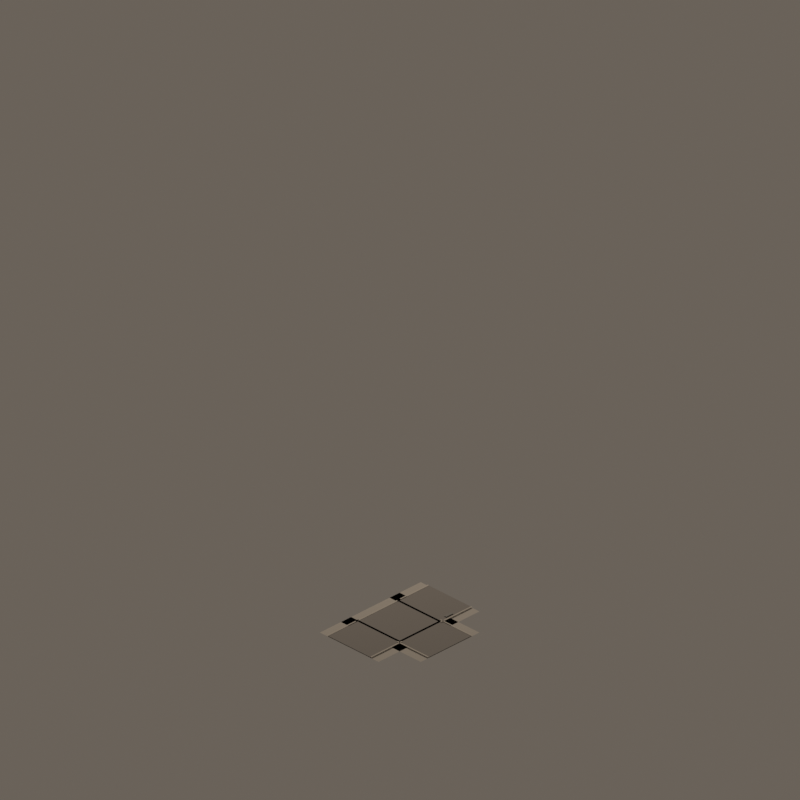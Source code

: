 # Source: road_mask_13.blend  (saved by Blender 4.5.92; exported with 4.5.12 LTS)
import bpy
from mathutils import Matrix  # noqa: F401  (used for matrix-valued properties, if any)

bpy.ops.wm.read_factory_settings(use_empty=True)
scene = bpy.context.scene
scene.name = 'CitySimFoundryStreet_road_mask_13'

# ---- materials (node trees are filled in below, after node groups)
mat_quietwarmgrayaggregate = bpy.data.materials.new('QuietWarmGrayAggregate')
mat_quietwarmgrayaggregate.diffuse_color = (0.405, 0.382, 0.345, 1.0)
mat_foundrywarmcharcoalasphalt = bpy.data.materials.new('FoundryWarmCharcoalAsphalt')
mat_foundrywarmcharcoalasphalt.diffuse_color = (0.205, 0.192, 0.178, 1.0)
mat_lowcontrastsandstonecurb = bpy.data.materials.new('LowContrastSandstoneCurb')
mat_lowcontrastsandstonecurb.diffuse_color = (0.438, 0.41, 0.365, 1.0)
mat_drainageiron = bpy.data.materials.new('DrainageIron')
mat_drainageiron.diffuse_color = (0.115, 0.112, 0.105, 1.0)

# ---- material node trees
mat_quietwarmgrayaggregate.use_nodes = True; mat_quietwarmgrayaggregate.node_tree.nodes.clear()
_N = mat_quietwarmgrayaggregate.node_tree.nodes; _L = mat_quietwarmgrayaggregate.node_tree.links
n0 = _N.new('ShaderNodeBsdfPrincipled'); n0.name = 'Principled BSDF'; n0.location = (-200, 100)
n0.inputs[0].default_value = (0.405, 0.382, 0.345, 1.0)
n0.inputs[2].default_value = 0.91
n1 = _N.new('ShaderNodeOutputMaterial'); n1.name = 'Material Output'; n1.location = (200, 100)
_L.new(n0.outputs[0], n1.inputs[0])
n1.is_active_output = True
mat_foundrywarmcharcoalasphalt.use_nodes = True; mat_foundrywarmcharcoalasphalt.node_tree.nodes.clear()
_N = mat_foundrywarmcharcoalasphalt.node_tree.nodes; _L = mat_foundrywarmcharcoalasphalt.node_tree.links
n0 = _N.new('ShaderNodeBsdfPrincipled'); n0.name = 'Principled BSDF'; n0.location = (-200, 100)
n0.inputs[0].default_value = (0.205, 0.192, 0.178, 1.0)
n0.inputs[2].default_value = 0.88
n1 = _N.new('ShaderNodeOutputMaterial'); n1.name = 'Material Output'; n1.location = (200, 100)
_L.new(n0.outputs[0], n1.inputs[0])
n1.is_active_output = True
mat_lowcontrastsandstonecurb.use_nodes = True; mat_lowcontrastsandstonecurb.node_tree.nodes.clear()
_N = mat_lowcontrastsandstonecurb.node_tree.nodes; _L = mat_lowcontrastsandstonecurb.node_tree.links
n0 = _N.new('ShaderNodeBsdfPrincipled'); n0.name = 'Principled BSDF'; n0.location = (-200, 100)
n0.inputs[0].default_value = (0.438, 0.41, 0.365, 1.0)
n0.inputs[2].default_value = 0.88
n1 = _N.new('ShaderNodeOutputMaterial'); n1.name = 'Material Output'; n1.location = (200, 100)
_L.new(n0.outputs[0], n1.inputs[0])
n1.is_active_output = True
mat_drainageiron.use_nodes = True; mat_drainageiron.node_tree.nodes.clear()
_N = mat_drainageiron.node_tree.nodes; _L = mat_drainageiron.node_tree.links
n0 = _N.new('ShaderNodeBsdfPrincipled'); n0.name = 'Principled BSDF'; n0.location = (-200, 100)
n0.inputs[0].default_value = (0.115, 0.112, 0.105, 1.0)
n0.inputs[1].default_value = 0.48
n0.inputs[2].default_value = 0.6
n1 = _N.new('ShaderNodeOutputMaterial'); n1.name = 'Material Output'; n1.location = (200, 100)
_L.new(n0.outputs[0], n1.inputs[0])
n1.is_active_output = True

# ---- world
world_citysimworld = bpy.data.worlds.new('CitySimWorld'); scene.world = world_citysimworld
world_citysimworld.use_nodes = True; world_citysimworld.node_tree.nodes.clear()
_N = world_citysimworld.node_tree.nodes; _L = world_citysimworld.node_tree.links
n0 = _N.new('ShaderNodeBackground'); n0.name = 'Background'; n0.location = (-200, 100)
n0.inputs[0].default_value = (0.2, 0.17, 0.14, 1.0)
n0.inputs[1].default_value = 0.72
n1 = _N.new('ShaderNodeOutputWorld'); n1.name = 'World Output'; n1.location = (200, 100)
_L.new(n0.outputs[0], n1.inputs[0])
n1.is_active_output = True

# ---- cameras
cam_camne = bpy.data.cameras.new('camNE')
cam_camne.type = 'ORTHO'
cam_camne.ortho_scale = 12.34
cam_camne.shift_y = 0.2812
cam_camse = bpy.data.cameras.new('camSE')
cam_camse.type = 'ORTHO'
cam_camse.ortho_scale = 12.34
cam_camse.shift_y = 0.2812
cam_camsw = bpy.data.cameras.new('camSW')
cam_camsw.type = 'ORTHO'
cam_camsw.ortho_scale = 12.34
cam_camsw.shift_y = 0.2812
cam_camnw = bpy.data.cameras.new('camNW')
cam_camnw.type = 'ORTHO'
cam_camnw.ortho_scale = 12.34
cam_camnw.shift_y = 0.2812

# ---- lights
light_citysimkey = bpy.data.lights.new('CitySimKey', 'AREA')
light_citysimkey.color = (1.0, 0.86, 0.72)
light_citysimkey.energy = 1100.0
light_citysimkey.shape = 'DISK'
light_citysimkey.size = 5.0

# ---- meshes
me_walkcoremesh = bpy.data.meshes.new('WalkCoreMesh')
me_walkcoremesh.from_pydata([(-0.64, -0.64, 0.042), (0.64, -0.64, 0.042), (0.64, 0.64, 0.042), (-0.64, 0.64, 0.042)], [], [(0, 1, 2, 3)])
me_walkcoremesh.materials.append(mat_quietwarmgrayaggregate)
me_walkcoremesh.update()
me_asphaltcoremesh = bpy.data.meshes.new('AsphaltCoreMesh')
me_asphaltcoremesh.from_pydata([(-0.46, -0.46, 0.054), (0.46, -0.46, 0.054), (0.46, 0.46, 0.054), (-0.46, 0.46, 0.054)], [], [(0, 1, 2, 3)])
me_asphaltcoremesh.materials.append(mat_foundrywarmcharcoalasphalt)
me_asphaltcoremesh.update()
me_walkarmnorthmesh = bpy.data.meshes.new('WalkArmNorthMesh')
me_walkarmnorthmesh.from_pydata([(-1.1, -0.64, 0.042), (-0.42, -0.64, 0.042), (-0.42, 0.64, 0.042), (-1.1, 0.64, 0.042)], [], [(0, 1, 2, 3)])
me_walkarmnorthmesh.materials.append(mat_quietwarmgrayaggregate)
me_walkarmnorthmesh.update()
me_roadarmnorthmesh = bpy.data.meshes.new('RoadArmNorthMesh')
me_roadarmnorthmesh.from_pydata([(-1.1, -0.46, 0.054), (-0.42, -0.46, 0.054), (-0.42, 0.46, 0.054), (-1.1, 0.46, 0.054)], [], [(0, 1, 2, 3)])
me_roadarmnorthmesh.materials.append(mat_foundrywarmcharcoalasphalt)
me_roadarmnorthmesh.update()
me_curbnorth0mesh = bpy.data.meshes.new('CurbNorth0Mesh')
me_curbnorth0mesh.from_pydata([(-1.1, -0.485, 0.062), (-0.42, -0.485, 0.062), (-0.42, -0.46, 0.062), (-1.1, -0.46, 0.062)], [], [(0, 1, 2, 3)])
me_curbnorth0mesh.materials.append(mat_lowcontrastsandstonecurb)
me_curbnorth0mesh.update()
me_curbnorth1mesh = bpy.data.meshes.new('CurbNorth1Mesh')
me_curbnorth1mesh.from_pydata([(-1.1, 0.46, 0.062), (-0.42, 0.46, 0.062), (-0.42, 0.485, 0.062), (-1.1, 0.485, 0.062)], [], [(0, 1, 2, 3)])
me_curbnorth1mesh.materials.append(mat_lowcontrastsandstonecurb)
me_curbnorth1mesh.update()
me_walkarmsouthmesh = bpy.data.meshes.new('WalkArmSouthMesh')
me_walkarmsouthmesh.from_pydata([(0.42, -0.64, 0.042), (1.1, -0.64, 0.042), (1.1, 0.64, 0.042), (0.42, 0.64, 0.042)], [], [(0, 1, 2, 3)])
me_walkarmsouthmesh.materials.append(mat_quietwarmgrayaggregate)
me_walkarmsouthmesh.update()
me_roadarmsouthmesh = bpy.data.meshes.new('RoadArmSouthMesh')
me_roadarmsouthmesh.from_pydata([(0.42, -0.46, 0.054), (1.1, -0.46, 0.054), (1.1, 0.46, 0.054), (0.42, 0.46, 0.054)], [], [(0, 1, 2, 3)])
me_roadarmsouthmesh.materials.append(mat_foundrywarmcharcoalasphalt)
me_roadarmsouthmesh.update()
me_curbsouth0mesh = bpy.data.meshes.new('CurbSouth0Mesh')
me_curbsouth0mesh.from_pydata([(0.42, -0.485, 0.062), (1.1, -0.485, 0.062), (1.1, -0.46, 0.062), (0.42, -0.46, 0.062)], [], [(0, 1, 2, 3)])
me_curbsouth0mesh.materials.append(mat_lowcontrastsandstonecurb)
me_curbsouth0mesh.update()
me_curbsouth1mesh = bpy.data.meshes.new('CurbSouth1Mesh')
me_curbsouth1mesh.from_pydata([(0.42, 0.46, 0.062), (1.1, 0.46, 0.062), (1.1, 0.485, 0.062), (0.42, 0.485, 0.062)], [], [(0, 1, 2, 3)])
me_curbsouth1mesh.materials.append(mat_lowcontrastsandstonecurb)
me_curbsouth1mesh.update()
me_walkarmwestmesh = bpy.data.meshes.new('WalkArmWestMesh')
me_walkarmwestmesh.from_pydata([(-0.64, 0.42, 0.042), (0.64, 0.42, 0.042), (0.64, 1.1, 0.042), (-0.64, 1.1, 0.042)], [], [(0, 1, 2, 3)])
me_walkarmwestmesh.materials.append(mat_quietwarmgrayaggregate)
me_walkarmwestmesh.update()
me_roadarmwestmesh = bpy.data.meshes.new('RoadArmWestMesh')
me_roadarmwestmesh.from_pydata([(-0.46, 0.42, 0.054), (0.46, 0.42, 0.054), (0.46, 1.1, 0.054), (-0.46, 1.1, 0.054)], [], [(0, 1, 2, 3)])
me_roadarmwestmesh.materials.append(mat_foundrywarmcharcoalasphalt)
me_roadarmwestmesh.update()
me_curbwest0mesh = bpy.data.meshes.new('CurbWest0Mesh')
me_curbwest0mesh.from_pydata([(-0.485, 0.42, 0.062), (-0.46, 0.42, 0.062), (-0.46, 1.1, 0.062), (-0.485, 1.1, 0.062)], [], [(0, 1, 2, 3)])
me_curbwest0mesh.materials.append(mat_lowcontrastsandstonecurb)
me_curbwest0mesh.update()
me_curbwest1mesh = bpy.data.meshes.new('CurbWest1Mesh')
me_curbwest1mesh.from_pydata([(0.46, 0.42, 0.062), (0.485, 0.42, 0.062), (0.485, 1.1, 0.062), (0.46, 1.1, 0.062)], [], [(0, 1, 2, 3)])
me_curbwest1mesh.materials.append(mat_lowcontrastsandstonecurb)
me_curbwest1mesh.update()
me_closedcurbeastmesh = bpy.data.meshes.new('ClosedCurbEastMesh')
me_closedcurbeastmesh.from_pydata([(-0.485, -0.485, 0.062), (0.485, -0.485, 0.062), (0.485, -0.46, 0.062), (-0.485, -0.46, 0.062)], [], [(0, 1, 2, 3)])
me_closedcurbeastmesh.materials.append(mat_lowcontrastsandstonecurb)
me_closedcurbeastmesh.update()
me_catchbasinnorthmesh = bpy.data.meshes.new('CatchBasinNorthMesh')
me_catchbasinnorthmesh.from_pydata([(-0.75, 0.3725, 0.068), (-0.59, 0.3725, 0.068), (-0.59, 0.4275, 0.068), (-0.75, 0.4275, 0.068)], [], [(0, 1, 2, 3)])
me_catchbasinnorthmesh.materials.append(mat_drainageiron)
me_catchbasinnorthmesh.update()

# ---- objects
ob_assetroot = bpy.data.objects.new('AssetRoot', None)
ob_footprintpivot = bpy.data.objects.new('FootprintPivot', None)
ob_walkcore = bpy.data.objects.new('WalkCore', me_walkcoremesh)
ob_asphaltcore = bpy.data.objects.new('AsphaltCore', me_asphaltcoremesh)
ob_walkarmnorth = bpy.data.objects.new('WalkArmNorth', me_walkarmnorthmesh)
ob_roadarmnorth = bpy.data.objects.new('RoadArmNorth', me_roadarmnorthmesh)
ob_curbnorth0 = bpy.data.objects.new('CurbNorth0', me_curbnorth0mesh)
ob_curbnorth1 = bpy.data.objects.new('CurbNorth1', me_curbnorth1mesh)
ob_socket_north = bpy.data.objects.new('Socket_North', None)
ob_walkarmsouth = bpy.data.objects.new('WalkArmSouth', me_walkarmsouthmesh)
ob_roadarmsouth = bpy.data.objects.new('RoadArmSouth', me_roadarmsouthmesh)
ob_curbsouth0 = bpy.data.objects.new('CurbSouth0', me_curbsouth0mesh)
ob_curbsouth1 = bpy.data.objects.new('CurbSouth1', me_curbsouth1mesh)
ob_socket_south = bpy.data.objects.new('Socket_South', None)
ob_walkarmwest = bpy.data.objects.new('WalkArmWest', me_walkarmwestmesh)
ob_roadarmwest = bpy.data.objects.new('RoadArmWest', me_roadarmwestmesh)
ob_curbwest0 = bpy.data.objects.new('CurbWest0', me_curbwest0mesh)
ob_curbwest1 = bpy.data.objects.new('CurbWest1', me_curbwest1mesh)
ob_socket_west = bpy.data.objects.new('Socket_West', None)
ob_closedcurbeast = bpy.data.objects.new('ClosedCurbEast', me_closedcurbeastmesh)
ob_catchbasinnorth = bpy.data.objects.new('CatchBasinNorth', me_catchbasinnorthmesh)
ob_camne = bpy.data.objects.new('camNE', cam_camne)
ob_camse = bpy.data.objects.new('camSE', cam_camse)
ob_camsw = bpy.data.objects.new('camSW', cam_camsw)
ob_camnw = bpy.data.objects.new('camNW', cam_camnw)
ob_citysimkey = bpy.data.objects.new('CitySimKey', light_citysimkey)

# ---- transforms, parenting, visibility, modifiers, constraints
ob_assetroot.location = (0.0, 0.0, 0.0)
ob_footprintpivot.parent = ob_assetroot
ob_footprintpivot.location = (0.0, 0.0, 0.0)
ob_footprintpivot.empty_display_type = 'CIRCLE'
ob_footprintpivot.empty_display_size = 0.12
ob_walkcore.parent = ob_assetroot
ob_walkcore.location = (0.0, 0.0, 0.0)
ob_asphaltcore.parent = ob_assetroot
ob_asphaltcore.location = (0.0, 0.0, 0.0)
ob_walkarmnorth.parent = ob_assetroot
ob_walkarmnorth.location = (0.0, 0.0, 0.0)
ob_roadarmnorth.parent = ob_assetroot
ob_roadarmnorth.location = (0.0, 0.0, 0.0)
ob_curbnorth0.parent = ob_assetroot
ob_curbnorth0.location = (0.0, 0.0, 0.0)
ob_curbnorth1.parent = ob_assetroot
ob_curbnorth1.location = (0.0, 0.0, 0.0)
ob_socket_north.parent = ob_assetroot
ob_socket_north.location = (-1.0, 0.0, 0.035)
ob_socket_north.empty_display_size = 0.1
ob_walkarmsouth.parent = ob_assetroot
ob_walkarmsouth.location = (0.0, 0.0, 0.0)
ob_roadarmsouth.parent = ob_assetroot
ob_roadarmsouth.location = (0.0, 0.0, 0.0)
ob_curbsouth0.parent = ob_assetroot
ob_curbsouth0.location = (0.0, 0.0, 0.0)
ob_curbsouth1.parent = ob_assetroot
ob_curbsouth1.location = (0.0, 0.0, 0.0)
ob_socket_south.parent = ob_assetroot
ob_socket_south.location = (1.0, 0.0, 0.035)
ob_socket_south.empty_display_size = 0.1
ob_walkarmwest.parent = ob_assetroot
ob_walkarmwest.location = (0.0, 0.0, 0.0)
ob_roadarmwest.parent = ob_assetroot
ob_roadarmwest.location = (0.0, 0.0, 0.0)
ob_curbwest0.parent = ob_assetroot
ob_curbwest0.location = (0.0, 0.0, 0.0)
ob_curbwest1.parent = ob_assetroot
ob_curbwest1.location = (0.0, 0.0, 0.0)
ob_socket_west.parent = ob_assetroot
ob_socket_west.location = (0.0, 1.0, 0.035)
ob_socket_west.empty_display_size = 0.1
ob_closedcurbeast.parent = ob_assetroot
ob_closedcurbeast.location = (0.0, 0.0, 0.0)
ob_catchbasinnorth.parent = ob_assetroot
ob_catchbasinnorth.location = (0.0, 0.0, 0.0)
ob_camne.location = (19.6, 19.6, 16.0)
ob_camne.rotation_euler = (1.047, 1.96e-08, 2.356)
ob_camse.location = (19.6, -19.6, 16.0)
ob_camse.rotation_euler = (1.047, -9.073e-08, 0.7854)
ob_camsw.location = (-19.6, -19.6, 16.0)
ob_camsw.rotation_euler = (1.047, 9.073e-08, -0.7854)
ob_camnw.location = (-19.6, 19.6, 16.0)
ob_camnw.rotation_euler = (1.047, -1.96e-08, -2.356)
ob_citysimkey.location = (-6.0, -8.0, 12.0)
ob_citysimkey.rotation_euler = (0.6947, -4.874e-08, -0.6435)

# ---- collection membership
scene.collection.objects.link(ob_assetroot)
scene.collection.objects.link(ob_footprintpivot)
scene.collection.objects.link(ob_walkcore)
scene.collection.objects.link(ob_asphaltcore)
scene.collection.objects.link(ob_walkarmnorth)
scene.collection.objects.link(ob_roadarmnorth)
scene.collection.objects.link(ob_curbnorth0)
scene.collection.objects.link(ob_curbnorth1)
scene.collection.objects.link(ob_socket_north)
scene.collection.objects.link(ob_walkarmsouth)
scene.collection.objects.link(ob_roadarmsouth)
scene.collection.objects.link(ob_curbsouth0)
scene.collection.objects.link(ob_curbsouth1)
scene.collection.objects.link(ob_socket_south)
scene.collection.objects.link(ob_walkarmwest)
scene.collection.objects.link(ob_roadarmwest)
scene.collection.objects.link(ob_curbwest0)
scene.collection.objects.link(ob_curbwest1)
scene.collection.objects.link(ob_socket_west)
scene.collection.objects.link(ob_closedcurbeast)
scene.collection.objects.link(ob_catchbasinnorth)
scene.collection.objects.link(ob_camne)
scene.collection.objects.link(ob_camse)
scene.collection.objects.link(ob_camsw)
scene.collection.objects.link(ob_camnw)
scene.collection.objects.link(ob_citysimkey)

# ---- scene / render settings (as saved in the file)
scene.camera = ob_camne
scene.frame_start = 1; scene.frame_end = 250; scene.frame_set(1)
scene.render.engine = 'BLENDER_EEVEE_NEXT'
scene.render.resolution_x = 384
scene.render.resolution_y = 384
scene.render.film_transparent = True
scene.view_settings.look = 'Medium High Contrast'
scene.view_settings.view_transform = 'Standard'
bpy.context.view_layer.update()
